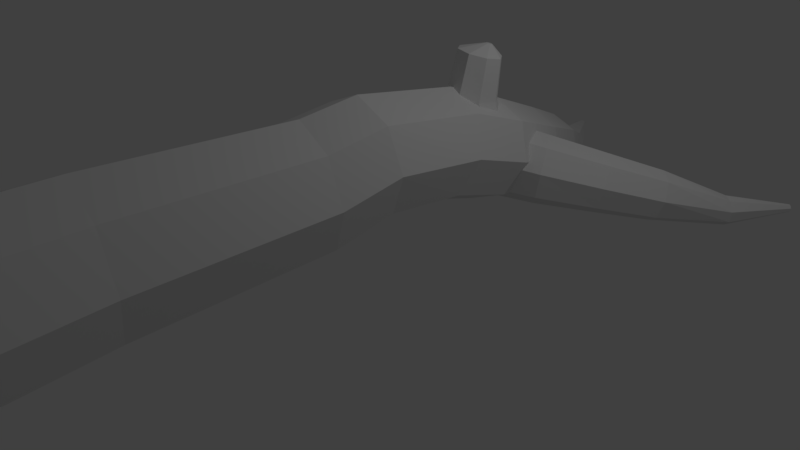 # Source: fallenTree1.blend  (saved by Blender 2.79.0; exported with 4.5.12 LTS)
import bpy
from mathutils import Matrix  # noqa: F401  (used for matrix-valued properties, if any)

bpy.ops.wm.read_factory_settings(use_empty=True)
scene = bpy.context.scene
scene.name = 'Scene'

# ---- collections
col_collection_1 = bpy.data.collections.new('Collection 1'); scene.collection.children.link(col_collection_1)

# ---- world
world_world = bpy.data.worlds.new('World'); scene.world = world_world
world_world.color = (0.05088, 0.05088, 0.05088)
world_world.use_sun_shadow = False
world_world.sun_shadow_jitter_overblur = 0.0
world_world.cycles.sampling_method = 'MANUAL'

# ---- cameras
cam_camera = bpy.data.cameras.new('Camera')
cam_camera.clip_end = 100.0
cam_camera.lens = 35.0
cam_camera.sensor_width = 32.0
cam_camera.sensor_height = 18.0
cam_camera.ortho_scale = 7.314
cam_camera.dof.focus_distance = 0.0
cam_camera.dof.aperture_fstop = 128.0

# ---- lights
light_lamp = bpy.data.lights.new('Lamp', 'POINT')
light_lamp.transmission_factor = 0.0
light_lamp.cutoff_distance = 30.0
light_lamp.energy = 100.0
light_lamp.shadow_buffer_clip_start = 1.001
light_lamp.shadow_soft_size = 0.1
light_lamp.shadow_maximum_resolution = 0.006
light_lamp.use_absolute_resolution = True

# ---- meshes
me_cylinder = bpy.data.meshes.new('Cylinder')
me_cylinder.from_pydata([(-0.6738, -6.603, 0.662), (0.0, -6.219, 0.195), (-0.7602, -6.617, 0.8703), (0.7071, -6.239, 0.4872), (-0.6738, -6.631, 1.079), (1.0, -6.287, 1.193), (-0.465, -6.637, 1.165), (0.7071, -6.334, 1.898), (-0.2563, -6.631, 1.079), (-5.96e-08, -6.354, 2.19), (-0.1698, -6.617, 0.8703), (-0.7071, -6.334, 1.898), (-0.2563, -6.603, 0.662), (-1.0, -6.287, 1.193), (-0.465, -6.597, 0.5758), (-0.7071, -6.239, 0.4872), (0.7646, -4.072, 0.703), (0.1337, -3.958, 0.4458), (1.026, -4.154, 1.337), (0.7646, -4.158, 1.977), (0.1337, -4.08, 2.247), (-0.4973, -3.966, 1.989), (-0.7586, -3.884, 1.355), (-0.4973, -3.88, 0.716), (1.034, -1.718, 0.9518), (0.4912, -1.62, 0.7305), (1.259, -1.789, 1.497), (1.034, -1.792, 2.047), (0.4912, -1.725, 2.28), (-0.05165, -1.627, 2.059), (-0.2765, -1.556, 1.513), (-0.05165, -1.553, 0.9629), (1.272, 0.7241, 0.9169), (0.8154, 0.6191, 0.7497), (1.461, 0.8772, 1.351), (1.272, 0.9886, 1.797), (0.8154, 0.9932, 1.994), (0.359, 0.8882, 1.827), (0.17, 0.7352, 1.393), (0.359, 0.6237, 0.947), (0.5932, 2.786, 0.3512), (0.2834, 2.606, 0.2699), (0.7215, 2.962, 0.6477), (0.5932, 3.03, 0.9855), (0.2834, 2.95, 1.167), (-0.02644, 2.77, 1.086), (-0.1548, 2.594, 0.7891), (-0.02644, 2.526, 0.4512), (-0.03165, 4.056, 0.1076), (-0.2088, 3.97, 0.03436), (0.04172, 4.106, 0.2983), (-0.03165, 4.09, 0.4947), (-0.2088, 4.018, 0.5817), (-0.3859, 3.931, 0.5085), (-0.4593, 3.881, 0.3178), (-0.3859, 3.898, 0.1214), (-0.6852, 5.165, 0.1566), (-0.7307, 5.143, 0.1378), (-0.6664, 5.178, 0.2056), (-0.6852, 5.174, 0.256), (-0.7307, 5.155, 0.2783), (-0.7762, 5.133, 0.2595), (-0.795, 5.12, 0.2105), (-0.7762, 5.124, 0.1601), (0.06053, 1.693, 1.089), (0.2192, 1.587, 0.7018), (0.6023, 2.022, 1.568), (0.2192, 1.873, 1.448), (1.144, 1.946, 0.9917), (0.9854, 2.053, 1.379), (0.6023, 1.617, 0.5129), (0.9854, 1.766, 0.633), (0.5992, -1.021, 2.416), (0.7073, 0.3244, 2.239), (0.2221, 0.2589, 2.047), (0.08524, -0.9693, 2.204), (1.326, -1.025, 1.68), (1.393, 0.1353, 1.574), (1.192, 0.2732, 2.043), (1.113, -1.044, 2.199), (0.5992, -0.9221, 0.9512), (0.7073, -0.07403, 0.914), (1.192, -0.008551, 1.106), (1.113, -0.974, 1.163), (0.08524, -0.8992, 1.168), (0.2221, -0.02282, 1.11), (0.02117, 0.1151, 1.58), (-0.1277, -0.9187, 1.687), (1.547, 0.9797, 0.8837), (1.372, 1.19, 0.6871), (1.615, 0.963, 1.213), (1.538, 1.15, 1.483), (1.359, 1.431, 1.534), (1.184, 1.642, 1.338), (1.115, 1.658, 1.008), (1.193, 1.471, 0.7386), (2.609, 2.039, 0.6348), (2.422, 2.147, 0.5098), (2.696, 2.053, 0.8679), (2.632, 2.181, 1.073), (2.455, 2.347, 1.129), (2.268, 2.455, 1.004), (2.181, 2.441, 0.7709), (2.245, 2.313, 0.5662), (3.178, 2.82, 0.5145), (3.085, 2.885, 0.4276), (3.195, 2.812, 0.6558), (3.126, 2.866, 0.7687), (3.013, 2.95, 0.7872), (2.92, 3.015, 0.7003), (2.903, 3.023, 0.559), (2.972, 2.969, 0.4461), (3.592, 3.587, 0.5606), (3.569, 3.604, 0.5384), (3.597, 3.585, 0.5969), (3.579, 3.599, 0.6259), (3.55, 3.621, 0.6306), (3.526, 3.637, 0.6083), (3.522, 3.639, 0.5721), (3.54, 3.625, 0.5431), (1.682, 2.029, 0.9002), (1.742, 1.866, 0.6643), (1.955, 1.875, 1.338), (1.77, 2.032, 1.179), (2.189, 1.486, 1.048), (2.129, 1.649, 1.283), (1.916, 1.64, 0.6099), (2.101, 1.483, 0.7686), (0.8988, 1.281, 1.6), (0.7417, 1.52, 1.387), (1.131, 0.7623, 1.263), (1.06, 0.9674, 1.548), (0.9122, 1.025, 0.6975), (1.069, 0.786, 0.9106), (0.7511, 1.339, 0.7487), (0.6805, 1.544, 1.034), (-0.1674, -0.3309, 1.231), (-0.2331, -0.1628, 1.516), (0.04899, -0.2918, 0.9755), (0.2893, -0.06822, 0.8989), (0.4128, 0.2088, 1.046), (0.3471, 0.3769, 1.331), (0.1307, 0.3377, 1.586), (-0.1096, 0.1142, 1.663), (-0.3389, 0.7126, 1.257), (-0.5446, 0.5177, 1.33), (-0.1512, 0.6436, 0.7564), (-0.1759, 0.7647, 1.019), (-0.4849, 0.2252, 0.6958), (-0.2792, 0.4201, 0.6226), (-0.6725, 0.2943, 1.196), (-0.6478, 0.1731, 0.9333), (0.7626, 0.04973, 1.347), (0.6703, 0.2439, 1.632), (0.4066, -0.5046, 1.299), (0.6534, -0.2603, 1.21), (0.0747, -0.346, 1.848), (0.167, -0.5401, 1.563), (0.1839, -0.03594, 1.985), (0.4306, 0.2084, 1.896), (0.8485, 0.3046, 2.099), (1.049, 0.4485, 2.086), (0.6045, 0.3437, 2.09), (0.4601, 0.5428, 2.066), (0.4999, 0.7854, 2.04), (0.7005, 0.9293, 2.027), (0.9444, 0.8902, 2.035), (1.089, 0.6911, 2.06), (0.9415, 0.9388, 2.536), (1.07, 0.7675, 2.553), (0.5605, 0.8536, 2.596), (0.7306, 0.9745, 2.554), (0.6592, 0.4757, 2.655), (0.531, 0.647, 2.638), (1.04, 0.5609, 2.594), (0.8701, 0.44, 2.637), (0.5368, 0.8378, 1.688), (0.7484, 0.991, 1.698), (0.6512, 0.3674, 1.707), (0.4965, 0.5795, 1.691), (1.122, 0.479, 1.736), (0.9101, 0.3258, 1.726), (1.162, 0.7373, 1.733), (1.007, 0.9494, 1.717), (-0.4965, 0.6358, 0.8127), (-0.5206, 0.6129, 0.8213), (-0.4744, 0.6277, 0.7539), (-0.4773, 0.6419, 0.7848), (-0.5136, 0.5785, 0.7468), (-0.4894, 0.6014, 0.7382), (-0.5357, 0.5866, 0.8056), (-0.5328, 0.5724, 0.7747), (0.8705, 0.8352, 2.684), (0.8881, 0.8116, 2.686), (0.8182, 0.8235, 2.692), (0.8415, 0.84, 2.687), (0.8317, 0.7716, 2.701), (0.8141, 0.7951, 2.698), (0.884, 0.7833, 2.692), (0.8607, 0.7667, 2.698)], [], [(3, 5, 10, 12), (7, 9, 6, 8), (11, 13, 2, 4), (5, 7, 8, 10), (1, 3, 12, 14), (15, 1, 14, 0), (9, 7, 19, 20), (9, 11, 4, 6), (13, 15, 0, 2), (14, 12, 10, 8, 6, 4, 2, 0), (17, 23, 31, 25), (15, 13, 22, 23), (5, 3, 16, 18), (11, 9, 20, 21), (1, 15, 23, 17), (3, 1, 17, 16), (7, 5, 18, 19), (13, 11, 21, 22), (74, 73, 36, 37), (22, 21, 29, 30), (20, 19, 27, 28), (18, 16, 24, 26), (23, 22, 30, 31), (21, 20, 28, 29), (19, 18, 26, 27), (16, 17, 25, 24), (65, 64, 46, 47), (78, 77, 34, 35), (82, 81, 33, 32), (81, 85, 39, 33), (86, 74, 37, 38), (73, 78, 35, 36), (77, 82, 32, 34), (85, 86, 38, 39), (46, 45, 53, 54), (67, 66, 44, 45), (69, 68, 42, 43), (71, 70, 41, 40), (70, 65, 47, 41), (64, 67, 45, 46), (66, 69, 43, 44), (68, 71, 40, 42), (48, 49, 57, 56), (44, 43, 51, 52), (42, 40, 48, 50), (47, 46, 54, 55), (45, 44, 52, 53), (43, 42, 50, 51), (40, 41, 49, 48), (41, 47, 55, 49), (56, 57, 63, 62, 61, 60, 59, 58), (49, 55, 63, 57), (54, 53, 61, 62), (52, 51, 59, 60), (50, 48, 56, 58), (55, 54, 62, 63), (53, 52, 60, 61), (51, 50, 58, 59), (34, 32, 71, 68), (36, 35, 69, 66), (38, 37, 67, 64), (33, 39, 65, 70), (32, 33, 70, 71), (35, 34, 68, 69), (37, 36, 66, 67), (39, 38, 64, 65), (31, 30, 87, 84), (84, 87, 86, 85), (26, 24, 83, 76), (76, 83, 82, 77), (28, 27, 79, 72), (72, 79, 78, 73), (30, 29, 75, 87), (87, 75, 74, 86), (25, 31, 84, 80), (80, 84, 85, 81), (24, 25, 80, 83), (83, 80, 81, 82), (27, 26, 76, 79), (79, 76, 77, 78), (29, 28, 72, 75), (75, 72, 73, 74), (129, 128, 92, 93), (121, 120, 102, 103), (131, 130, 90, 91), (133, 132, 89, 88), (132, 134, 95, 89), (135, 129, 93, 94), (128, 131, 91, 92), (130, 133, 88, 90), (134, 135, 94, 95), (102, 101, 109, 110), (123, 122, 100, 101), (125, 124, 98, 99), (127, 126, 97, 96), (126, 121, 103, 97), (120, 123, 101, 102), (122, 125, 99, 100), (124, 127, 96, 98), (104, 105, 113, 112), (100, 99, 107, 108), (98, 96, 104, 106), (103, 102, 110, 111), (101, 100, 108, 109), (99, 98, 106, 107), (96, 97, 105, 104), (97, 103, 111, 105), (112, 113, 119, 118, 117, 116, 115, 114), (105, 111, 119, 113), (110, 109, 117, 118), (108, 107, 115, 116), (106, 104, 112, 114), (111, 110, 118, 119), (109, 108, 116, 117), (107, 106, 114, 115), (90, 88, 127, 124), (92, 91, 125, 122), (94, 93, 123, 120), (89, 95, 121, 126), (88, 89, 126, 127), (91, 90, 124, 125), (93, 92, 122, 123), (95, 94, 120, 121), (153, 152, 140, 141), (155, 154, 138, 139), (157, 156, 137, 136), (156, 158, 143, 137), (159, 153, 141, 142), (152, 155, 139, 140), (154, 157, 136, 138), (158, 159, 142, 143), (138, 136, 151, 148), (140, 139, 149, 146), (142, 141, 147, 144), (137, 143, 145, 150), (136, 137, 150, 151), (139, 138, 148, 149), (141, 140, 146, 147), (143, 142, 144, 145), (177, 176, 164, 165), (179, 178, 162, 163), (181, 180, 161, 160), (180, 182, 167, 161), (183, 177, 165, 166), (176, 179, 163, 164), (178, 181, 160, 162), (182, 183, 166, 167), (162, 160, 175, 172), (164, 163, 173, 170), (166, 165, 171, 168), (161, 167, 169, 174), (160, 161, 174, 175), (163, 162, 172, 173), (165, 164, 170, 171), (167, 166, 168, 169), (144, 147, 187, 184), (148, 151, 191, 188), (145, 144, 184, 185), (149, 148, 188, 189), (150, 145, 185, 190), (146, 149, 189, 186), (147, 146, 186, 187), (151, 150, 190, 191), (191, 190, 185, 184, 187, 186, 189, 188), (171, 170, 194, 195), (175, 174, 198, 199), (168, 171, 195, 192), (172, 175, 199, 196), (169, 168, 192, 193), (173, 172, 196, 197), (174, 169, 193, 198), (170, 173, 197, 194), (199, 198, 193, 192, 195, 194, 197, 196)])
me_cylinder.use_remesh_preserve_volume = False
me_cylinder.use_remesh_preserve_attributes = False
me_cylinder.use_mirror_vertex_groups = False
me_cylinder.update()

# ---- objects
ob_cylinder = bpy.data.objects.new('Cylinder', me_cylinder)
ob_lamp = bpy.data.objects.new('Lamp', light_lamp)
ob_camera = bpy.data.objects.new('Camera', cam_camera)

# ---- transforms, parenting, visibility, modifiers, constraints
ob_cylinder.location = (0.0, 0.368, 0.0)
ob_cylinder.lineart.crease_threshold = 0.0
ob_lamp.location = (4.076, 1.005, 5.904)
ob_lamp.rotation_euler = (0.6503, 0.05522, 1.866)
ob_lamp.lock_rotations_4d = False
ob_lamp.empty_display_type = 'ARROWS'
ob_lamp.color = (0.0, 0.0, 0.0, 0.0)
ob_lamp.lineart.crease_threshold = 0.0
ob_camera.location = (7.481, -6.508, 5.344)
ob_camera.rotation_euler = (1.109, 0.0, 0.8149)
ob_camera.lock_rotations_4d = False
ob_camera.empty_display_type = 'ARROWS'
ob_camera.color = (0.0, 0.0, 0.0, 0.0)
ob_camera.display_type = 'WIRE'
ob_camera.lineart.crease_threshold = 0.0

# ---- collection membership
col_collection_1.objects.link(ob_cylinder)
col_collection_1.objects.link(ob_lamp)
col_collection_1.objects.link(ob_camera)

# ---- scene / render settings (as saved in the file)
scene.camera = ob_camera
scene.frame_start = 1; scene.frame_end = 250; scene.frame_set(1)
scene.render.engine = 'BLENDER_EEVEE_NEXT'
scene.render.resolution_percentage = 50
scene.render.fps = 60
scene.render.dither_intensity = 0.0
scene.cycles.use_denoising = False
scene.cycles.samples = 128
scene.cycles.sampling_pattern = 'TABULATED_SOBOL'
scene.cycles.use_adaptive_sampling = False
scene.cycles.use_light_tree = False
scene.cycles.blur_glossy = 0.0
scene.cycles.sample_clamp_indirect = 0.0
scene.view_settings.view_transform = 'Standard'
bpy.context.view_layer.update()
